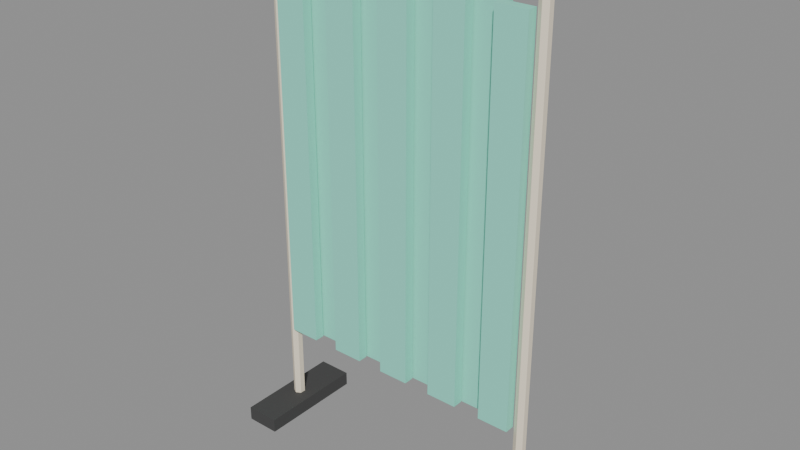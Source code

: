 # Source: source.blend  (saved by Blender 5.2.45; exported with 4.5.12 LTS)
import bpy
from mathutils import Matrix  # noqa: F401  (used for matrix-valued properties, if any)

bpy.ops.wm.read_factory_settings(use_empty=True)
scene = bpy.context.scene
scene.name = 'Scene'

# ---- images (referenced by path relative to the original .blend; pixels are not part of the script)
import os
ASSET_DIR = os.environ.get("B2B_ASSET_DIR", "")  # directory of the original .blend (textures are referenced by path, not embedded)
HERE = os.path.dirname(os.path.abspath(__file__))  # packed textures are extracted next to this script under _unpacked/

def load_image(name, relpath, width, height, colorspace="sRGB"):
    """Load a texture the original file referenced (path relative to the .blend, or extracted next to this script)."""
    p = next((c for c in (os.path.join(HERE, relpath), os.path.join(ASSET_DIR, relpath)) if relpath and os.path.exists(c)), "")
    if p:
        img = bpy.data.images.load(p, check_existing=True)
        img.name = name
    else:  # same state as the original file: an image datablock whose file is absent (Cycles renders it pink)
        img = bpy.data.images.new(name, width, height)
        img.source = "FILE"
        img.filepath = "//" + (relpath or name)
    img.colorspace_settings.name = colorspace
    return img
img_palette_png = load_image('palette.png', '_unpacked/palette.cadebe72.png', 2508, 2508, 'sRGB')

# ---- materials (node trees are filled in below, after node groups)
mat_sharedpalette_v001 = bpy.data.materials.new('SharedPalette_v001')

# ---- material node trees
mat_sharedpalette_v001.use_nodes = True; mat_sharedpalette_v001.node_tree.nodes.clear()
_N = mat_sharedpalette_v001.node_tree.nodes; _L = mat_sharedpalette_v001.node_tree.links
n0 = _N.new('ShaderNodeBsdfPrincipled'); n0.name = 'Principled BSDF'; n0.location = (-200, 100)
n0.inputs[2].default_value = 0.8
n0.inputs[10].default_value = 0.005
n1 = _N.new('ShaderNodeOutputMaterial'); n1.name = 'Material Output'; n1.location = (200, 100)
n2 = _N.new('ShaderNodeTexImage'); n2.name = 'Image Texture'; n2.location = (0, 0)
n2.image = img_palette_png
n2.interpolation = 'Closest'
_L.new(n0.outputs[0], n1.inputs[0])
_L.new(n2.outputs[0], n0.inputs[0])
n1.is_active_output = True

# ---- meshes
me_cone = bpy.data.meshes.new('Cone')
me_cone.from_pydata([(0.0, 0.02, -0.855), (0.0, 0.02, 0.855), (0.01732, 0.01, -0.855), (0.01732, 0.01, 0.855), (0.01732, -0.01, -0.855), (0.01732, -0.01, 0.855), (0.0, -0.02, -0.855), (0.0, -0.02, 0.855), (-0.01732, -0.01, -0.855), (-0.01732, -0.01, 0.855), (-0.01732, 0.01, -0.855), (-0.01732, 0.01, 0.855)], [], [(0, 1, 3, 2), (2, 3, 5, 4), (4, 5, 7, 6), (6, 7, 9, 8), (3, 1, 11, 9, 7, 5), (8, 9, 11, 10), (10, 11, 1, 0), (0, 2, 4, 6, 8, 10)])
_uv = me_cone.uv_layers.new(name='UVMap')
_uv.uv.foreach_set('vector', [0.01575, 0.578, 0.01575, 0.578, 0.01575, 0.578, 0.01575, 0.578, 0.01575, 0.578, 0.01575, 0.578, 0.01575, 0.578, 0.01575, 0.578, 0.01575, 0.578, 0.01575, 0.578, 0.01575, 0.578, 0.01575, 0.578, 0.01575, 0.578, 0.01575, 0.578, 0.01575, 0.578, 0.01575, 0.578, 0.01575, 0.578, 0.01575, 0.578, 0.01575, 0.578, 0.01575, 0.578, 0.01575, 0.578, 0.01575, 0.578, 0.01575, 0.578, 0.01575, 0.578, 0.01575, 0.578, 0.01575, 0.578, 0.01575, 0.578, 0.01575, 0.578, 0.01575, 0.578, 0.01575, 0.578, 0.01575, 0.578, 0.01575, 0.578, 0.01575, 0.578, 0.01575, 0.578, 0.01575, 0.578, 0.01575, 0.578])
me_cone.materials.append(mat_sharedpalette_v001)
me_cone.update()
me_cube = bpy.data.meshes.new('Cube')
me_cube.from_pydata([(-0.06, -0.19, -0.025), (-0.06, -0.19, 0.025), (-0.06, 0.19, -0.025), (-0.06, 0.19, 0.025), (0.06, -0.19, -0.025), (0.06, -0.19, 0.025), (0.06, 0.19, -0.025), (0.06, 0.19, 0.025)], [], [(0, 1, 3, 2), (2, 3, 7, 6), (6, 7, 5, 4), (4, 5, 1, 0), (2, 6, 4, 0), (7, 3, 1, 5)])
_uv = me_cube.uv_layers.new(name='UVMap')
_uv.uv.foreach_set('vector', [0.3906, 0.5154, 0.3906, 0.5154, 0.3906, 0.5154, 0.3906, 0.5154, 0.3906, 0.5154, 0.3906, 0.5154, 0.3906, 0.5154, 0.3906, 0.5154, 0.3906, 0.5154, 0.3906, 0.5154, 0.3906, 0.5154, 0.3906, 0.5154, 0.3906, 0.5154, 0.3906, 0.5154, 0.3906, 0.5154, 0.3906, 0.5154, 0.3906, 0.5154, 0.3906, 0.5154, 0.3906, 0.5154, 0.3906, 0.5154, 0.3906, 0.5154, 0.3906, 0.5154, 0.3906, 0.5154, 0.3906, 0.5154])
me_cube.materials.append(mat_sharedpalette_v001)
me_cube.update()
me_cone_001 = bpy.data.meshes.new('Cone.001')
me_cone_001.from_pydata([(0.0, 0.02, -0.855), (0.0, 0.02, 0.855), (0.01732, 0.01, -0.855), (0.01732, 0.01, 0.855), (0.01732, -0.01, -0.855), (0.01732, -0.01, 0.855), (0.0, -0.02, -0.855), (0.0, -0.02, 0.855), (-0.01732, -0.01, -0.855), (-0.01732, -0.01, 0.855), (-0.01732, 0.01, -0.855), (-0.01732, 0.01, 0.855)], [], [(0, 1, 3, 2), (2, 3, 5, 4), (4, 5, 7, 6), (6, 7, 9, 8), (3, 1, 11, 9, 7, 5), (8, 9, 11, 10), (10, 11, 1, 0), (0, 2, 4, 6, 8, 10)])
_uv = me_cone_001.uv_layers.new(name='UVMap')
_uv.uv.foreach_set('vector', [0.01575, 0.578, 0.01575, 0.578, 0.01575, 0.578, 0.01575, 0.578, 0.01575, 0.578, 0.01575, 0.578, 0.01575, 0.578, 0.01575, 0.578, 0.01575, 0.578, 0.01575, 0.578, 0.01575, 0.578, 0.01575, 0.578, 0.01575, 0.578, 0.01575, 0.578, 0.01575, 0.578, 0.01575, 0.578, 0.01575, 0.578, 0.01575, 0.578, 0.01575, 0.578, 0.01575, 0.578, 0.01575, 0.578, 0.01575, 0.578, 0.01575, 0.578, 0.01575, 0.578, 0.01575, 0.578, 0.01575, 0.578, 0.01575, 0.578, 0.01575, 0.578, 0.01575, 0.578, 0.01575, 0.578, 0.01575, 0.578, 0.01575, 0.578, 0.01575, 0.578, 0.01575, 0.578, 0.01575, 0.578, 0.01575, 0.578])
me_cone_001.materials.append(mat_sharedpalette_v001)
me_cone_001.update()
me_cube_001 = bpy.data.meshes.new('Cube.001')
me_cube_001.from_pydata([(-0.06, -0.19, -0.025), (-0.06, -0.19, 0.025), (-0.06, 0.19, -0.025), (-0.06, 0.19, 0.025), (0.06, -0.19, -0.025), (0.06, -0.19, 0.025), (0.06, 0.19, -0.025), (0.06, 0.19, 0.025)], [], [(0, 1, 3, 2), (2, 3, 7, 6), (6, 7, 5, 4), (4, 5, 1, 0), (2, 6, 4, 0), (7, 3, 1, 5)])
_uv = me_cube_001.uv_layers.new(name='UVMap')
_uv.uv.foreach_set('vector', [0.3906, 0.5154, 0.3906, 0.5154, 0.3906, 0.5154, 0.3906, 0.5154, 0.3906, 0.5154, 0.3906, 0.5154, 0.3906, 0.5154, 0.3906, 0.5154, 0.3906, 0.5154, 0.3906, 0.5154, 0.3906, 0.5154, 0.3906, 0.5154, 0.3906, 0.5154, 0.3906, 0.5154, 0.3906, 0.5154, 0.3906, 0.5154, 0.3906, 0.5154, 0.3906, 0.5154, 0.3906, 0.5154, 0.3906, 0.5154, 0.3906, 0.5154, 0.3906, 0.5154, 0.3906, 0.5154, 0.3906, 0.5154])
me_cube_001.materials.append(mat_sharedpalette_v001)
me_cube_001.update()
me_cone_002 = bpy.data.meshes.new('Cone.002')
me_cone_002.from_pydata([(0.0, 0.025, -0.5), (0.0, 0.025, 0.5), (0.02165, 0.0125, -0.5), (0.02165, 0.0125, 0.5), (0.02165, -0.0125, -0.5), (0.02165, -0.0125, 0.5), (0.0, -0.025, -0.5), (0.0, -0.025, 0.5), (-0.02165, -0.0125, -0.5), (-0.02165, -0.0125, 0.5), (-0.02165, 0.0125, -0.5), (-0.02165, 0.0125, 0.5)], [], [(0, 1, 3, 2), (2, 3, 5, 4), (4, 5, 7, 6), (6, 7, 9, 8), (3, 1, 11, 9, 7, 5), (8, 9, 11, 10), (10, 11, 1, 0), (0, 2, 4, 6, 8, 10)])
_uv = me_cone_002.uv_layers.new(name='UVMap')
_uv.uv.foreach_set('vector', [0.01575, 0.578, 0.01575, 0.578, 0.01575, 0.578, 0.01575, 0.578, 0.01575, 0.578, 0.01575, 0.578, 0.01575, 0.578, 0.01575, 0.578, 0.01575, 0.578, 0.01575, 0.578, 0.01575, 0.578, 0.01575, 0.578, 0.01575, 0.578, 0.01575, 0.578, 0.01575, 0.578, 0.01575, 0.578, 0.01575, 0.578, 0.01575, 0.578, 0.01575, 0.578, 0.01575, 0.578, 0.01575, 0.578, 0.01575, 0.578, 0.01575, 0.578, 0.01575, 0.578, 0.01575, 0.578, 0.01575, 0.578, 0.01575, 0.578, 0.01575, 0.578, 0.01575, 0.578, 0.01575, 0.578, 0.01575, 0.578, 0.01575, 0.578, 0.01575, 0.578, 0.01575, 0.578, 0.01575, 0.578, 0.01575, 0.578])
me_cone_002.materials.append(mat_sharedpalette_v001)
me_cone_002.update()
me_cube_002 = bpy.data.meshes.new('Cube.002')
me_cube_002.from_pydata([(-0.054, -0.0175, -0.66), (-0.054, -0.0175, 0.66), (-0.054, 0.0175, -0.66), (-0.054, 0.0175, 0.66), (0.054, -0.0175, -0.66), (0.054, -0.0175, 0.66), (0.054, 0.0175, -0.66), (0.054, 0.0175, 0.66)], [], [(0, 1, 3, 2), (2, 3, 7, 6), (6, 7, 5, 4), (4, 5, 1, 0), (2, 6, 4, 0), (7, 3, 1, 5)])
_uv = me_cube_002.uv_layers.new(name='UVMap')
_uv.uv.foreach_set('vector', [0.2657, 0.7654, 0.2657, 0.7654, 0.2657, 0.7654, 0.2657, 0.7654, 0.2657, 0.7654, 0.2657, 0.7654, 0.2657, 0.7654, 0.2657, 0.7654, 0.2657, 0.7654, 0.2657, 0.7654, 0.2657, 0.7654, 0.2657, 0.7654, 0.2657, 0.7654, 0.2657, 0.7654, 0.2657, 0.7654, 0.2657, 0.7654, 0.2657, 0.7654, 0.2657, 0.7654, 0.2657, 0.7654, 0.2657, 0.7654, 0.2657, 0.7654, 0.2657, 0.7654, 0.2657, 0.7654, 0.2657, 0.7654])
me_cube_002.materials.append(mat_sharedpalette_v001)
me_cube_002.update()
me_cube_003 = bpy.data.meshes.new('Cube.003')
me_cube_003.from_pydata([(-0.054, -0.0175, -0.66), (-0.054, -0.0175, 0.66), (-0.054, 0.0175, -0.66), (-0.054, 0.0175, 0.66), (0.054, -0.0175, -0.66), (0.054, -0.0175, 0.66), (0.054, 0.0175, -0.66), (0.054, 0.0175, 0.66)], [], [(0, 1, 3, 2), (2, 3, 7, 6), (6, 7, 5, 4), (4, 5, 1, 0), (2, 6, 4, 0), (7, 3, 1, 5)])
_uv = me_cube_003.uv_layers.new(name='UVMap')
_uv.uv.foreach_set('vector', [0.2657, 0.7654, 0.2657, 0.7654, 0.2657, 0.7654, 0.2657, 0.7654, 0.2657, 0.7654, 0.2657, 0.7654, 0.2657, 0.7654, 0.2657, 0.7654, 0.2657, 0.7654, 0.2657, 0.7654, 0.2657, 0.7654, 0.2657, 0.7654, 0.2657, 0.7654, 0.2657, 0.7654, 0.2657, 0.7654, 0.2657, 0.7654, 0.2657, 0.7654, 0.2657, 0.7654, 0.2657, 0.7654, 0.2657, 0.7654, 0.2657, 0.7654, 0.2657, 0.7654, 0.2657, 0.7654, 0.2657, 0.7654])
me_cube_003.materials.append(mat_sharedpalette_v001)
me_cube_003.update()
me_cube_004 = bpy.data.meshes.new('Cube.004')
me_cube_004.from_pydata([(-0.054, -0.0175, -0.66), (-0.054, -0.0175, 0.66), (-0.054, 0.0175, -0.66), (-0.054, 0.0175, 0.66), (0.054, -0.0175, -0.66), (0.054, -0.0175, 0.66), (0.054, 0.0175, -0.66), (0.054, 0.0175, 0.66)], [], [(0, 1, 3, 2), (2, 3, 7, 6), (6, 7, 5, 4), (4, 5, 1, 0), (2, 6, 4, 0), (7, 3, 1, 5)])
_uv = me_cube_004.uv_layers.new(name='UVMap')
_uv.uv.foreach_set('vector', [0.2657, 0.7654, 0.2657, 0.7654, 0.2657, 0.7654, 0.2657, 0.7654, 0.2657, 0.7654, 0.2657, 0.7654, 0.2657, 0.7654, 0.2657, 0.7654, 0.2657, 0.7654, 0.2657, 0.7654, 0.2657, 0.7654, 0.2657, 0.7654, 0.2657, 0.7654, 0.2657, 0.7654, 0.2657, 0.7654, 0.2657, 0.7654, 0.2657, 0.7654, 0.2657, 0.7654, 0.2657, 0.7654, 0.2657, 0.7654, 0.2657, 0.7654, 0.2657, 0.7654, 0.2657, 0.7654, 0.2657, 0.7654])
me_cube_004.materials.append(mat_sharedpalette_v001)
me_cube_004.update()
me_cube_005 = bpy.data.meshes.new('Cube.005')
me_cube_005.from_pydata([(-0.054, -0.0175, -0.66), (-0.054, -0.0175, 0.66), (-0.054, 0.0175, -0.66), (-0.054, 0.0175, 0.66), (0.054, -0.0175, -0.66), (0.054, -0.0175, 0.66), (0.054, 0.0175, -0.66), (0.054, 0.0175, 0.66)], [], [(0, 1, 3, 2), (2, 3, 7, 6), (6, 7, 5, 4), (4, 5, 1, 0), (2, 6, 4, 0), (7, 3, 1, 5)])
_uv = me_cube_005.uv_layers.new(name='UVMap')
_uv.uv.foreach_set('vector', [0.2657, 0.7654, 0.2657, 0.7654, 0.2657, 0.7654, 0.2657, 0.7654, 0.2657, 0.7654, 0.2657, 0.7654, 0.2657, 0.7654, 0.2657, 0.7654, 0.2657, 0.7654, 0.2657, 0.7654, 0.2657, 0.7654, 0.2657, 0.7654, 0.2657, 0.7654, 0.2657, 0.7654, 0.2657, 0.7654, 0.2657, 0.7654, 0.2657, 0.7654, 0.2657, 0.7654, 0.2657, 0.7654, 0.2657, 0.7654, 0.2657, 0.7654, 0.2657, 0.7654, 0.2657, 0.7654, 0.2657, 0.7654])
me_cube_005.materials.append(mat_sharedpalette_v001)
me_cube_005.update()
me_cube_006 = bpy.data.meshes.new('Cube.006')
me_cube_006.from_pydata([(-0.054, -0.0175, -0.66), (-0.054, -0.0175, 0.66), (-0.054, 0.0175, -0.66), (-0.054, 0.0175, 0.66), (0.054, -0.0175, -0.66), (0.054, -0.0175, 0.66), (0.054, 0.0175, -0.66), (0.054, 0.0175, 0.66)], [], [(0, 1, 3, 2), (2, 3, 7, 6), (6, 7, 5, 4), (4, 5, 1, 0), (2, 6, 4, 0), (7, 3, 1, 5)])
_uv = me_cube_006.uv_layers.new(name='UVMap')
_uv.uv.foreach_set('vector', [0.2657, 0.7654, 0.2657, 0.7654, 0.2657, 0.7654, 0.2657, 0.7654, 0.2657, 0.7654, 0.2657, 0.7654, 0.2657, 0.7654, 0.2657, 0.7654, 0.2657, 0.7654, 0.2657, 0.7654, 0.2657, 0.7654, 0.2657, 0.7654, 0.2657, 0.7654, 0.2657, 0.7654, 0.2657, 0.7654, 0.2657, 0.7654, 0.2657, 0.7654, 0.2657, 0.7654, 0.2657, 0.7654, 0.2657, 0.7654, 0.2657, 0.7654, 0.2657, 0.7654, 0.2657, 0.7654, 0.2657, 0.7654])
me_cube_006.materials.append(mat_sharedpalette_v001)
me_cube_006.update()
me_cube_007 = bpy.data.meshes.new('Cube.007')
me_cube_007.from_pydata([(-0.054, -0.0175, -0.66), (-0.054, -0.0175, 0.66), (-0.054, 0.0175, -0.66), (-0.054, 0.0175, 0.66), (0.054, -0.0175, -0.66), (0.054, -0.0175, 0.66), (0.054, 0.0175, -0.66), (0.054, 0.0175, 0.66)], [], [(0, 1, 3, 2), (2, 3, 7, 6), (6, 7, 5, 4), (4, 5, 1, 0), (2, 6, 4, 0), (7, 3, 1, 5)])
_uv = me_cube_007.uv_layers.new(name='UVMap')
_uv.uv.foreach_set('vector', [0.2657, 0.7654, 0.2657, 0.7654, 0.2657, 0.7654, 0.2657, 0.7654, 0.2657, 0.7654, 0.2657, 0.7654, 0.2657, 0.7654, 0.2657, 0.7654, 0.2657, 0.7654, 0.2657, 0.7654, 0.2657, 0.7654, 0.2657, 0.7654, 0.2657, 0.7654, 0.2657, 0.7654, 0.2657, 0.7654, 0.2657, 0.7654, 0.2657, 0.7654, 0.2657, 0.7654, 0.2657, 0.7654, 0.2657, 0.7654, 0.2657, 0.7654, 0.2657, 0.7654, 0.2657, 0.7654, 0.2657, 0.7654])
me_cube_007.materials.append(mat_sharedpalette_v001)
me_cube_007.update()
me_cube_008 = bpy.data.meshes.new('Cube.008')
me_cube_008.from_pydata([(-0.054, -0.0175, -0.66), (-0.054, -0.0175, 0.66), (-0.054, 0.0175, -0.66), (-0.054, 0.0175, 0.66), (0.054, -0.0175, -0.66), (0.054, -0.0175, 0.66), (0.054, 0.0175, -0.66), (0.054, 0.0175, 0.66)], [], [(0, 1, 3, 2), (2, 3, 7, 6), (6, 7, 5, 4), (4, 5, 1, 0), (2, 6, 4, 0), (7, 3, 1, 5)])
_uv = me_cube_008.uv_layers.new(name='UVMap')
_uv.uv.foreach_set('vector', [0.2657, 0.7654, 0.2657, 0.7654, 0.2657, 0.7654, 0.2657, 0.7654, 0.2657, 0.7654, 0.2657, 0.7654, 0.2657, 0.7654, 0.2657, 0.7654, 0.2657, 0.7654, 0.2657, 0.7654, 0.2657, 0.7654, 0.2657, 0.7654, 0.2657, 0.7654, 0.2657, 0.7654, 0.2657, 0.7654, 0.2657, 0.7654, 0.2657, 0.7654, 0.2657, 0.7654, 0.2657, 0.7654, 0.2657, 0.7654, 0.2657, 0.7654, 0.2657, 0.7654, 0.2657, 0.7654, 0.2657, 0.7654])
me_cube_008.materials.append(mat_sharedpalette_v001)
me_cube_008.update()
me_cube_009 = bpy.data.meshes.new('Cube.009')
me_cube_009.from_pydata([(-0.054, -0.0175, -0.66), (-0.054, -0.0175, 0.66), (-0.054, 0.0175, -0.66), (-0.054, 0.0175, 0.66), (0.054, -0.0175, -0.66), (0.054, -0.0175, 0.66), (0.054, 0.0175, -0.66), (0.054, 0.0175, 0.66)], [], [(0, 1, 3, 2), (2, 3, 7, 6), (6, 7, 5, 4), (4, 5, 1, 0), (2, 6, 4, 0), (7, 3, 1, 5)])
_uv = me_cube_009.uv_layers.new(name='UVMap')
_uv.uv.foreach_set('vector', [0.2657, 0.7654, 0.2657, 0.7654, 0.2657, 0.7654, 0.2657, 0.7654, 0.2657, 0.7654, 0.2657, 0.7654, 0.2657, 0.7654, 0.2657, 0.7654, 0.2657, 0.7654, 0.2657, 0.7654, 0.2657, 0.7654, 0.2657, 0.7654, 0.2657, 0.7654, 0.2657, 0.7654, 0.2657, 0.7654, 0.2657, 0.7654, 0.2657, 0.7654, 0.2657, 0.7654, 0.2657, 0.7654, 0.2657, 0.7654, 0.2657, 0.7654, 0.2657, 0.7654, 0.2657, 0.7654, 0.2657, 0.7654])
me_cube_009.materials.append(mat_sharedpalette_v001)
me_cube_009.update()
me_cube_010 = bpy.data.meshes.new('Cube.010')
me_cube_010.from_pydata([(-0.054, -0.0175, -0.66), (-0.054, -0.0175, 0.66), (-0.054, 0.0175, -0.66), (-0.054, 0.0175, 0.66), (0.054, -0.0175, -0.66), (0.054, -0.0175, 0.66), (0.054, 0.0175, -0.66), (0.054, 0.0175, 0.66)], [], [(0, 1, 3, 2), (2, 3, 7, 6), (6, 7, 5, 4), (4, 5, 1, 0), (2, 6, 4, 0), (7, 3, 1, 5)])
_uv = me_cube_010.uv_layers.new(name='UVMap')
_uv.uv.foreach_set('vector', [0.2657, 0.7654, 0.2657, 0.7654, 0.2657, 0.7654, 0.2657, 0.7654, 0.2657, 0.7654, 0.2657, 0.7654, 0.2657, 0.7654, 0.2657, 0.7654, 0.2657, 0.7654, 0.2657, 0.7654, 0.2657, 0.7654, 0.2657, 0.7654, 0.2657, 0.7654, 0.2657, 0.7654, 0.2657, 0.7654, 0.2657, 0.7654, 0.2657, 0.7654, 0.2657, 0.7654, 0.2657, 0.7654, 0.2657, 0.7654, 0.2657, 0.7654, 0.2657, 0.7654, 0.2657, 0.7654, 0.2657, 0.7654])
me_cube_010.materials.append(mat_sharedpalette_v001)
me_cube_010.update()

# ---- objects
ob_curtain_upright = bpy.data.objects.new('Curtain upright', me_cone)
ob_curtain_foot = bpy.data.objects.new('Curtain foot', me_cube)
ob_curtain_upright_001 = bpy.data.objects.new('Curtain upright.001', me_cone_001)
ob_curtain_foot_001 = bpy.data.objects.new('Curtain foot.001', me_cube_001)
ob_curtain_rail = bpy.data.objects.new('Curtain rail', me_cone_002)
ob_pleated_privacy_fabric = bpy.data.objects.new('Pleated privacy fabric', me_cube_002)
ob_pleated_privacy_fabric_001 = bpy.data.objects.new('Pleated privacy fabric.001', me_cube_003)
ob_pleated_privacy_fabric_002 = bpy.data.objects.new('Pleated privacy fabric.002', me_cube_004)
ob_pleated_privacy_fabric_003 = bpy.data.objects.new('Pleated privacy fabric.003', me_cube_005)
ob_pleated_privacy_fabric_004 = bpy.data.objects.new('Pleated privacy fabric.004', me_cube_006)
ob_pleated_privacy_fabric_005 = bpy.data.objects.new('Pleated privacy fabric.005', me_cube_007)
ob_pleated_privacy_fabric_006 = bpy.data.objects.new('Pleated privacy fabric.006', me_cube_008)
ob_pleated_privacy_fabric_007 = bpy.data.objects.new('Pleated privacy fabric.007', me_cube_009)
ob_pleated_privacy_fabric_008 = bpy.data.objects.new('Pleated privacy fabric.008', me_cube_010)

# ---- transforms, parenting, visibility, modifiers, constraints
ob_curtain_upright.location = (-0.48, 0.0, 0.895)
ob_curtain_upright.rotation_euler = (0.0, -0.0, -3.142)
ob_curtain_foot.location = (-0.48, 0.0, 0.025)
ob_curtain_upright_001.location = (0.48, 0.0, 0.895)
ob_curtain_upright_001.rotation_euler = (0.0, -0.0, -3.142)
ob_curtain_foot_001.location = (0.48, 0.0, 0.025)
ob_curtain_rail.location = (0.0, 0.0, 1.75)
ob_curtain_rail.rotation_euler = (1.571, -0.0, 1.571)
ob_pleated_privacy_fabric.location = (-0.4, -0.02, 1.0)
ob_pleated_privacy_fabric_001.location = (-0.3, 0.02, 1.0)
ob_pleated_privacy_fabric_002.location = (-0.2, -0.02, 1.0)
ob_pleated_privacy_fabric_003.location = (-0.1, 0.02, 1.0)
ob_pleated_privacy_fabric_004.location = (0.0, -0.02, 1.0)
ob_pleated_privacy_fabric_005.location = (0.1, 0.02, 1.0)
ob_pleated_privacy_fabric_006.location = (0.2, -0.02, 1.0)
ob_pleated_privacy_fabric_007.location = (0.3, 0.02, 1.0)
ob_pleated_privacy_fabric_008.location = (0.4, -0.02, 1.0)

# ---- collection membership
scene.collection.objects.link(ob_curtain_upright)
scene.collection.objects.link(ob_curtain_foot)
scene.collection.objects.link(ob_curtain_upright_001)
scene.collection.objects.link(ob_curtain_foot_001)
scene.collection.objects.link(ob_curtain_rail)
scene.collection.objects.link(ob_pleated_privacy_fabric)
scene.collection.objects.link(ob_pleated_privacy_fabric_001)
scene.collection.objects.link(ob_pleated_privacy_fabric_002)
scene.collection.objects.link(ob_pleated_privacy_fabric_003)
scene.collection.objects.link(ob_pleated_privacy_fabric_004)
scene.collection.objects.link(ob_pleated_privacy_fabric_005)
scene.collection.objects.link(ob_pleated_privacy_fabric_006)
scene.collection.objects.link(ob_pleated_privacy_fabric_007)
scene.collection.objects.link(ob_pleated_privacy_fabric_008)

# ---- scene / render settings (as saved in the file)
scene.frame_start = 1; scene.frame_end = 250; scene.frame_set(1)
scene.render.engine = 'BLENDER_EEVEE_NEXT'
scene.render.bake_bias = 0.0
scene.render.bake_samples = 0
scene.render.compositor_device = 'GPU'
scene.eevee.use_volume_custom_range = False
scene.eevee.fast_gi_thickness_near = 0.1
scene.eevee.fast_gi_thickness_far = 0.0
scene.eevee.ray_tracing_options.screen_trace_thickness = 0.1
bpy.context.view_layer.update()

# ---- added for rendering (the .blend has no active camera and no usable light): camera, sun + grey world if the file has none
cam_auto = bpy.data.cameras.new('AutoCamera')
cam_auto.lens = 50.0
cam_auto.sensor_width = 36.0
cam_auto.clip_end = 1000.0
ob_auto_camera = bpy.data.objects.new('AutoCamera', cam_auto)
scene.collection.objects.link(ob_auto_camera)
ob_auto_camera.location = (1.95427, -2.34512, 2.45091)
ob_auto_camera.rotation_euler = (1.09748, -7.21219e-08, 0.694738)
scene.camera = ob_auto_camera
light_auto_sun = bpy.data.lights.new('AutoSun', 'SUN')
light_auto_sun.energy = 3.0
light_auto_sun.angle = 0.0523599
ob_auto_sun = bpy.data.objects.new('AutoSun', light_auto_sun)
scene.collection.objects.link(ob_auto_sun)
ob_auto_sun.rotation_euler = (0.872665, 0.174533, 0.523599)
if scene.world is None:
    world_auto = bpy.data.worlds.new('AutoWorld')
    world_auto.color = (0.3, 0.3, 0.3)
    scene.world = world_auto
bpy.context.view_layer.update()
